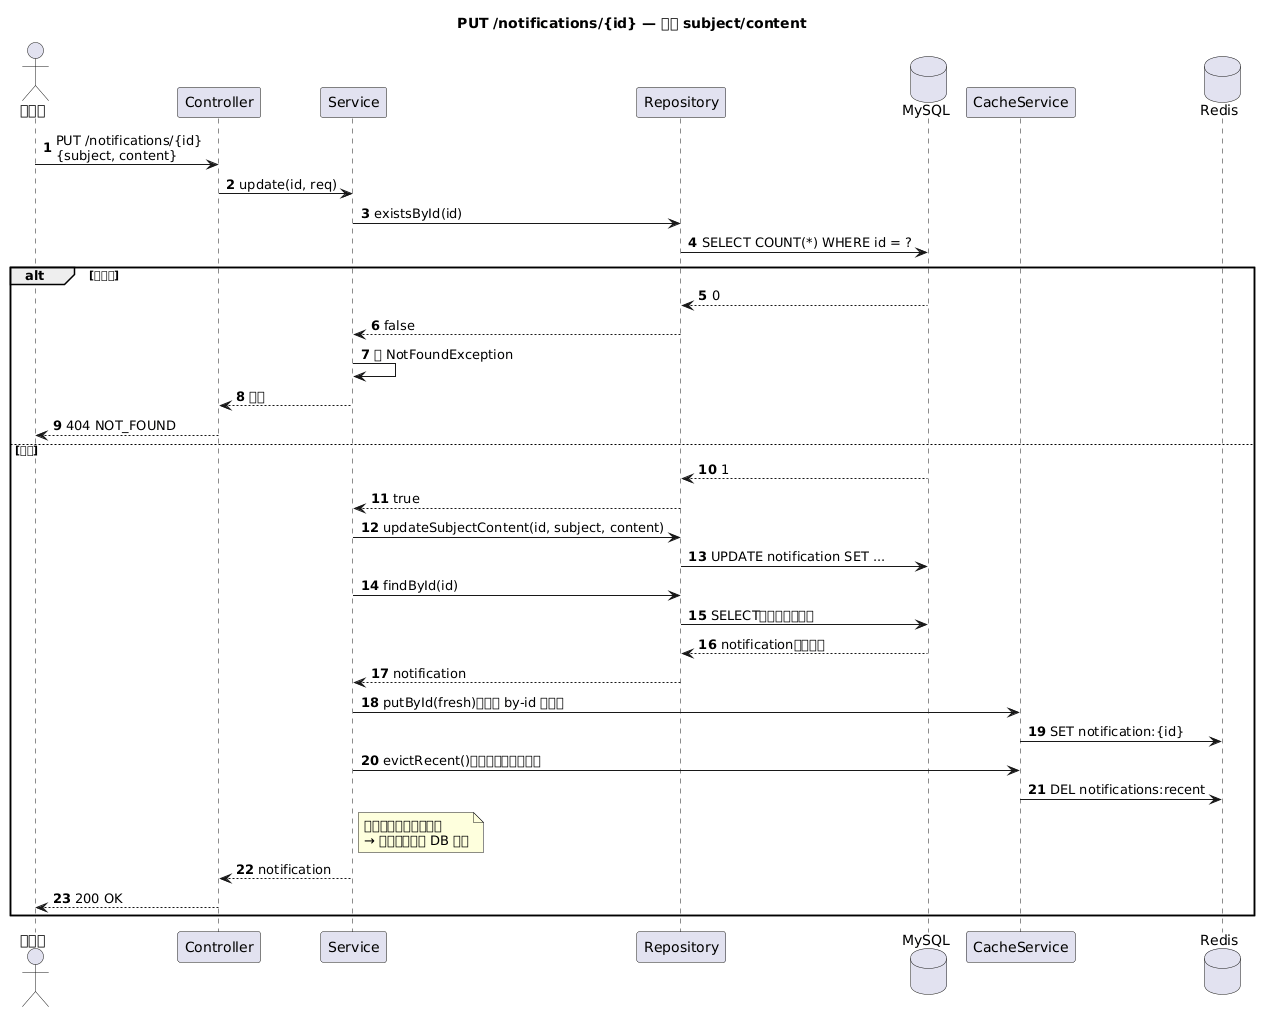

The diagram above was rendered by PlantUML. Its source (embedded in the PNG):
@startuml seq-update
title PUT /notifications/{id} — 更新 subject/content

skinparam shadowing false
skinparam defaultFontName "PingFang TC"
autonumber

actor "用戶端" as Client
participant "Controller" as C
participant "Service" as S
participant "Repository" as R
database "MySQL" as DB
participant "CacheService" as Cache
database "Redis" as Redis

Client -> C : PUT /notifications/{id}\n{subject, content}
C -> S : update(id, req)
S -> R : existsById(id)
R -> DB : SELECT COUNT(*) WHERE id = ?
alt 不存在
  DB --> R : 0
  R --> S : false
  S -> S : 拋 NotFoundException
  S --> C : 例外
  C --> Client : 404 NOT_FOUND
else 存在
  DB --> R : 1
  R --> S : true
  S -> R : updateSubjectContent(id, subject, content)
  R -> DB : UPDATE notification SET ...
  S -> R : findById(id)
  R -> DB : SELECT（取回最新值）
  DB --> R : notification（最新）
  R --> S : notification
  S -> Cache : putById(fresh)（刷新 by-id 快取）
  Cache -> Redis : SET notification:{id}
  S -> Cache : evictRecent()（讓最近清單失效）
  Cache -> Redis : DEL notifications:recent
  note right of S : 最近清單可能含舊主旨\n→ 下次讀取時由 DB 重建
  S --> C : notification
  C --> Client : 200 OK
end
@enduml